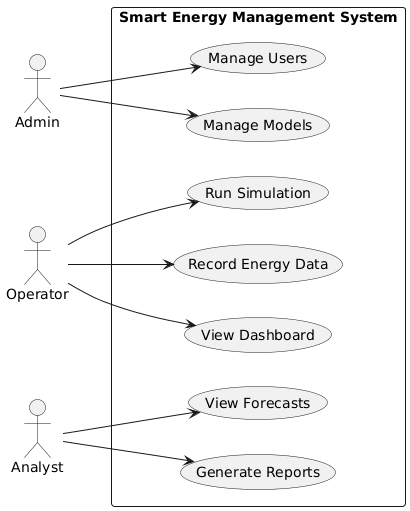

The diagram above was rendered by PlantUML. Its source (embedded in the PNG):
@startuml
left to right direction
actor Admin
actor Operator
actor Analyst

rectangle "Smart Energy Management System" {
  Admin --> (Manage Users)
  Admin --> (Manage Models)
  Operator --> (Record Energy Data)
  Operator --> (Run Simulation)
  Analyst --> (View Forecasts)
  Analyst --> (Generate Reports)
  Operator --> (View Dashboard)
}
@enduml